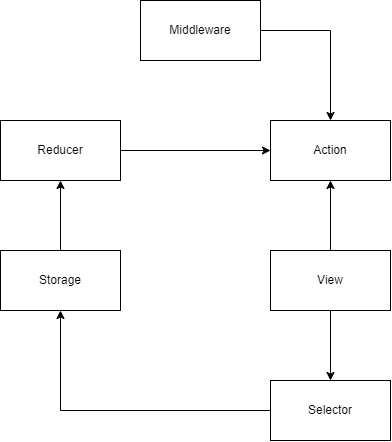

The diagram above was exported from draw.io. Its source (the exported page's mxGraphModel, read from the mxfile embedded in the PNG):
<mxGraphModel dx="865" dy="456" grid="1" gridSize="10" guides="1" tooltips="1" connect="1" arrows="1" fold="1" page="1" pageScale="1" pageWidth="850" pageHeight="1100" math="0" shadow="0">
  <root>
    <mxCell id="0" />
    <mxCell id="1" parent="0" />
    <mxCell id="qspa--J_q6KQWny1IJBW-54" style="edgeStyle=orthogonalEdgeStyle;rounded=0;orthogonalLoop=1;jettySize=auto;html=1;entryX=0.5;entryY=1;entryDx=0;entryDy=0;" edge="1" parent="1" source="qspa--J_q6KQWny1IJBW-1" target="qspa--J_q6KQWny1IJBW-53">
      <mxGeometry relative="1" as="geometry" />
    </mxCell>
    <mxCell id="qspa--J_q6KQWny1IJBW-1" value="Storage" style="rounded=0;whiteSpace=wrap;html=1;" vertex="1" parent="1">
      <mxGeometry x="360" y="290" width="120" height="60" as="geometry" />
    </mxCell>
    <mxCell id="qspa--J_q6KQWny1IJBW-56" style="edgeStyle=orthogonalEdgeStyle;rounded=0;orthogonalLoop=1;jettySize=auto;html=1;" edge="1" parent="1" source="qspa--J_q6KQWny1IJBW-53" target="qspa--J_q6KQWny1IJBW-55">
      <mxGeometry relative="1" as="geometry" />
    </mxCell>
    <mxCell id="qspa--J_q6KQWny1IJBW-53" value="Reducer" style="rounded=0;whiteSpace=wrap;html=1;" vertex="1" parent="1">
      <mxGeometry x="360" y="160" width="120" height="60" as="geometry" />
    </mxCell>
    <mxCell id="qspa--J_q6KQWny1IJBW-55" value="Action" style="rounded=0;whiteSpace=wrap;html=1;" vertex="1" parent="1">
      <mxGeometry x="630" y="160" width="120" height="60" as="geometry" />
    </mxCell>
    <mxCell id="qspa--J_q6KQWny1IJBW-58" style="edgeStyle=orthogonalEdgeStyle;rounded=0;orthogonalLoop=1;jettySize=auto;html=1;entryX=0.5;entryY=1;entryDx=0;entryDy=0;" edge="1" parent="1" source="qspa--J_q6KQWny1IJBW-57" target="qspa--J_q6KQWny1IJBW-55">
      <mxGeometry relative="1" as="geometry" />
    </mxCell>
    <mxCell id="qspa--J_q6KQWny1IJBW-60" style="edgeStyle=orthogonalEdgeStyle;rounded=0;orthogonalLoop=1;jettySize=auto;html=1;" edge="1" parent="1" source="qspa--J_q6KQWny1IJBW-57" target="qspa--J_q6KQWny1IJBW-59">
      <mxGeometry relative="1" as="geometry" />
    </mxCell>
    <mxCell id="qspa--J_q6KQWny1IJBW-57" value="View" style="rounded=0;whiteSpace=wrap;html=1;" vertex="1" parent="1">
      <mxGeometry x="630" y="290" width="120" height="60" as="geometry" />
    </mxCell>
    <mxCell id="qspa--J_q6KQWny1IJBW-61" style="edgeStyle=orthogonalEdgeStyle;rounded=0;orthogonalLoop=1;jettySize=auto;html=1;entryX=0.5;entryY=1;entryDx=0;entryDy=0;" edge="1" parent="1" source="qspa--J_q6KQWny1IJBW-59" target="qspa--J_q6KQWny1IJBW-1">
      <mxGeometry relative="1" as="geometry" />
    </mxCell>
    <mxCell id="qspa--J_q6KQWny1IJBW-59" value="Selector" style="rounded=0;whiteSpace=wrap;html=1;" vertex="1" parent="1">
      <mxGeometry x="630" y="420" width="120" height="60" as="geometry" />
    </mxCell>
    <mxCell id="qspa--J_q6KQWny1IJBW-63" style="edgeStyle=orthogonalEdgeStyle;rounded=0;orthogonalLoop=1;jettySize=auto;html=1;" edge="1" parent="1" source="qspa--J_q6KQWny1IJBW-62" target="qspa--J_q6KQWny1IJBW-55">
      <mxGeometry relative="1" as="geometry" />
    </mxCell>
    <mxCell id="qspa--J_q6KQWny1IJBW-62" value="Middleware" style="rounded=0;whiteSpace=wrap;html=1;" vertex="1" parent="1">
      <mxGeometry x="500" y="40" width="120" height="60" as="geometry" />
    </mxCell>
  </root>
</mxGraphModel>